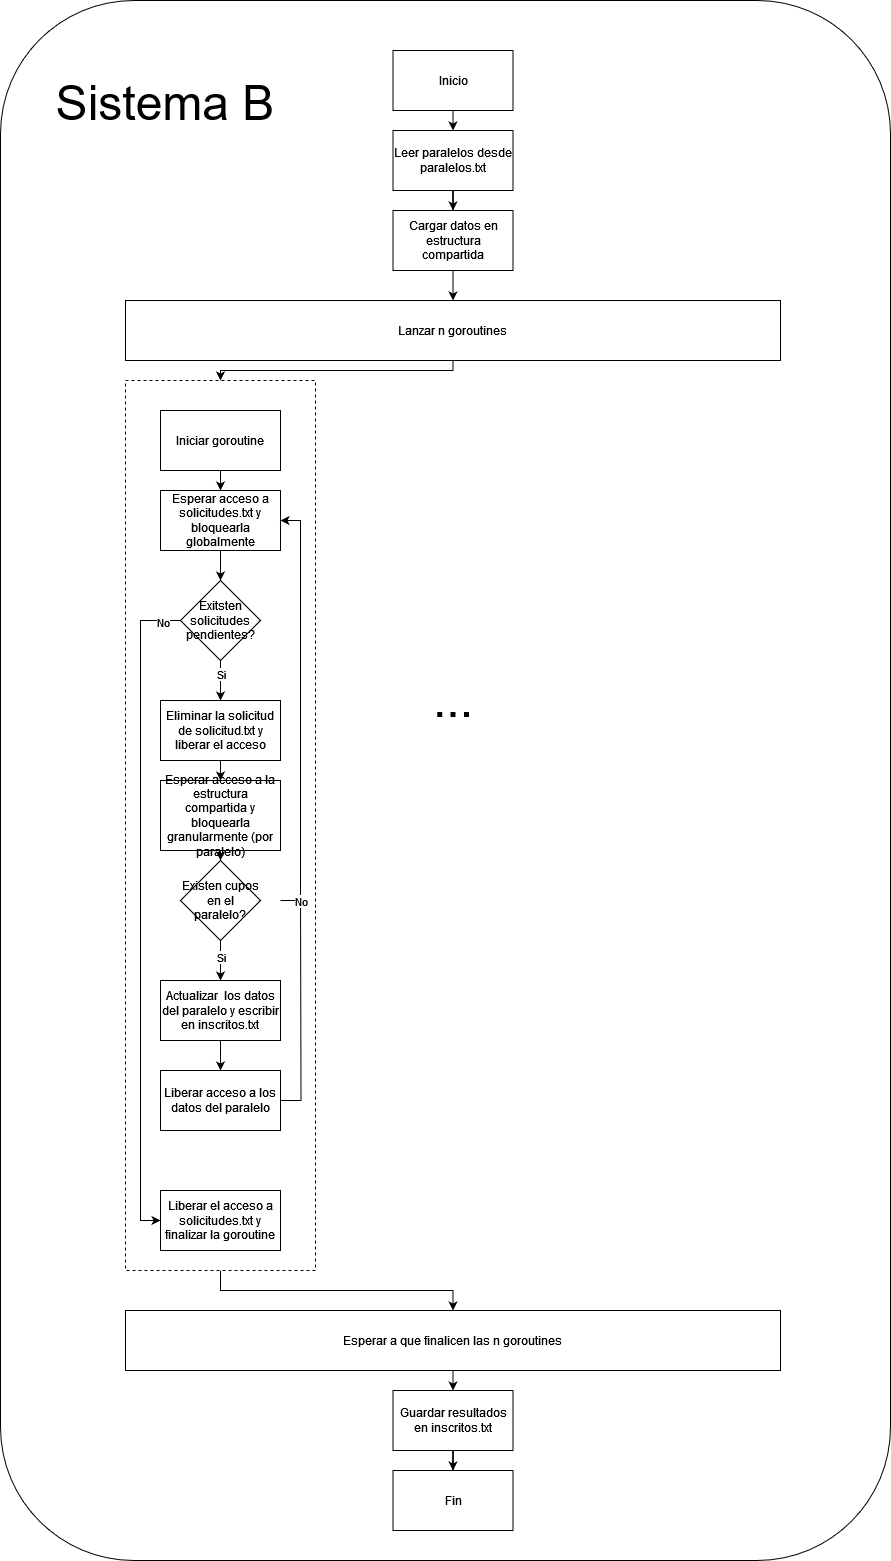

The diagram above was exported from draw.io. Its source (the exported page's mxGraphModel, read from the mxfile embedded in the PNG):
<mxGraphModel dx="1900" dy="1666" grid="1" gridSize="10" guides="1" tooltips="1" connect="1" arrows="1" fold="1" page="1" pageScale="1" pageWidth="850" pageHeight="1100" math="0" shadow="0">
  <root>
    <mxCell id="0" />
    <mxCell id="1" parent="0" />
    <mxCell id="wTHzp1oc-ZLDh_p_xPKl-1" value="" style="rounded=1;whiteSpace=wrap;html=1;glass=0;" parent="1" vertex="1">
      <mxGeometry x="-20" y="-250" width="890" height="1560" as="geometry" />
    </mxCell>
    <mxCell id="wTHzp1oc-ZLDh_p_xPKl-55" style="edgeStyle=orthogonalEdgeStyle;rounded=0;orthogonalLoop=1;jettySize=auto;html=1;exitX=0.5;exitY=1;exitDx=0;exitDy=0;" parent="1" source="wTHzp1oc-ZLDh_p_xPKl-6" target="wTHzp1oc-ZLDh_p_xPKl-15" edge="1">
      <mxGeometry relative="1" as="geometry">
        <Array as="points">
          <mxPoint x="433" y="120" />
          <mxPoint x="200" y="120" />
        </Array>
      </mxGeometry>
    </mxCell>
    <mxCell id="wTHzp1oc-ZLDh_p_xPKl-6" value="Lanzar n goroutines" style="rounded=0;whiteSpace=wrap;html=1;" parent="1" vertex="1">
      <mxGeometry x="105" y="50" width="655" height="60" as="geometry" />
    </mxCell>
    <mxCell id="wTHzp1oc-ZLDh_p_xPKl-58" style="edgeStyle=orthogonalEdgeStyle;rounded=0;orthogonalLoop=1;jettySize=auto;html=1;exitX=0.5;exitY=1;exitDx=0;exitDy=0;entryX=0.5;entryY=0;entryDx=0;entryDy=0;" parent="1" source="wTHzp1oc-ZLDh_p_xPKl-7" target="wTHzp1oc-ZLDh_p_xPKl-22" edge="1">
      <mxGeometry relative="1" as="geometry" />
    </mxCell>
    <mxCell id="wTHzp1oc-ZLDh_p_xPKl-7" value="Esperar a que finalicen las n goroutines" style="rounded=0;whiteSpace=wrap;html=1;" parent="1" vertex="1">
      <mxGeometry x="105" y="1060" width="655" height="60" as="geometry" />
    </mxCell>
    <mxCell id="wTHzp1oc-ZLDh_p_xPKl-56" style="edgeStyle=orthogonalEdgeStyle;rounded=0;orthogonalLoop=1;jettySize=auto;html=1;exitX=0.5;exitY=1;exitDx=0;exitDy=0;" parent="1" source="wTHzp1oc-ZLDh_p_xPKl-15" target="wTHzp1oc-ZLDh_p_xPKl-7" edge="1">
      <mxGeometry relative="1" as="geometry" />
    </mxCell>
    <mxCell id="wTHzp1oc-ZLDh_p_xPKl-15" value="" style="rounded=0;whiteSpace=wrap;html=1;dashed=1;" parent="1" vertex="1">
      <mxGeometry x="105" y="130" width="190" height="890" as="geometry" />
    </mxCell>
    <mxCell id="wTHzp1oc-ZLDh_p_xPKl-31" style="edgeStyle=orthogonalEdgeStyle;rounded=0;orthogonalLoop=1;jettySize=auto;html=1;exitX=0.5;exitY=1;exitDx=0;exitDy=0;" parent="1" source="wTHzp1oc-ZLDh_p_xPKl-16" target="wTHzp1oc-ZLDh_p_xPKl-24" edge="1">
      <mxGeometry relative="1" as="geometry" />
    </mxCell>
    <mxCell id="wTHzp1oc-ZLDh_p_xPKl-16" value="Iniciar goroutine" style="rounded=0;whiteSpace=wrap;html=1;" parent="1" vertex="1">
      <mxGeometry x="140" y="160" width="120" height="60" as="geometry" />
    </mxCell>
    <mxCell id="wTHzp1oc-ZLDh_p_xPKl-33" style="edgeStyle=orthogonalEdgeStyle;rounded=0;orthogonalLoop=1;jettySize=auto;html=1;exitX=0.5;exitY=1;exitDx=0;exitDy=0;entryX=0.5;entryY=0;entryDx=0;entryDy=0;" parent="1" source="wTHzp1oc-ZLDh_p_xPKl-17" target="wTHzp1oc-ZLDh_p_xPKl-28" edge="1">
      <mxGeometry relative="1" as="geometry" />
    </mxCell>
    <mxCell id="wTHzp1oc-ZLDh_p_xPKl-42" value="Si" style="edgeLabel;html=1;align=center;verticalAlign=middle;resizable=0;points=[];" parent="wTHzp1oc-ZLDh_p_xPKl-33" vertex="1" connectable="0">
      <mxGeometry x="-0.3304" relative="1" as="geometry">
        <mxPoint as="offset" />
      </mxGeometry>
    </mxCell>
    <mxCell id="wTHzp1oc-ZLDh_p_xPKl-40" style="edgeStyle=orthogonalEdgeStyle;rounded=0;orthogonalLoop=1;jettySize=auto;html=1;exitX=0;exitY=0.5;exitDx=0;exitDy=0;entryX=0;entryY=0.5;entryDx=0;entryDy=0;" parent="1" source="wTHzp1oc-ZLDh_p_xPKl-17" target="wTHzp1oc-ZLDh_p_xPKl-30" edge="1">
      <mxGeometry relative="1" as="geometry">
        <Array as="points">
          <mxPoint x="120" y="370" />
          <mxPoint x="120" y="970" />
        </Array>
      </mxGeometry>
    </mxCell>
    <mxCell id="wTHzp1oc-ZLDh_p_xPKl-41" value="No" style="edgeLabel;html=1;align=center;verticalAlign=middle;resizable=0;points=[];" parent="wTHzp1oc-ZLDh_p_xPKl-40" vertex="1" connectable="0">
      <mxGeometry x="-0.9461" y="1" relative="1" as="geometry">
        <mxPoint as="offset" />
      </mxGeometry>
    </mxCell>
    <mxCell id="wTHzp1oc-ZLDh_p_xPKl-17" value="Exitsten solicitudes pendientes?" style="rhombus;whiteSpace=wrap;html=1;" parent="1" vertex="1">
      <mxGeometry x="160" y="330" width="80" height="80" as="geometry" />
    </mxCell>
    <mxCell id="wTHzp1oc-ZLDh_p_xPKl-35" style="edgeStyle=orthogonalEdgeStyle;rounded=0;orthogonalLoop=1;jettySize=auto;html=1;exitX=0.5;exitY=1;exitDx=0;exitDy=0;entryX=0.5;entryY=0;entryDx=0;entryDy=0;" parent="1" source="wTHzp1oc-ZLDh_p_xPKl-18" target="wTHzp1oc-ZLDh_p_xPKl-26" edge="1">
      <mxGeometry relative="1" as="geometry" />
    </mxCell>
    <mxCell id="wTHzp1oc-ZLDh_p_xPKl-18" value="Esperar acceso a la estructura compartida y bloquearla granularmente (por paralelo)" style="rounded=0;whiteSpace=wrap;html=1;" parent="1" vertex="1">
      <mxGeometry x="140" y="530" width="120" height="70" as="geometry" />
    </mxCell>
    <mxCell id="wTHzp1oc-ZLDh_p_xPKl-52" style="edgeStyle=orthogonalEdgeStyle;rounded=0;orthogonalLoop=1;jettySize=auto;html=1;exitX=0.5;exitY=1;exitDx=0;exitDy=0;entryX=0.5;entryY=0;entryDx=0;entryDy=0;" parent="1" source="wTHzp1oc-ZLDh_p_xPKl-19" target="wTHzp1oc-ZLDh_p_xPKl-20" edge="1">
      <mxGeometry relative="1" as="geometry" />
    </mxCell>
    <mxCell id="wTHzp1oc-ZLDh_p_xPKl-19" value="Inicio" style="rounded=0;whiteSpace=wrap;html=1;" parent="1" vertex="1">
      <mxGeometry x="372.5" y="-200" width="120" height="60" as="geometry" />
    </mxCell>
    <mxCell id="wTHzp1oc-ZLDh_p_xPKl-53" style="edgeStyle=orthogonalEdgeStyle;rounded=0;orthogonalLoop=1;jettySize=auto;html=1;exitX=0.5;exitY=1;exitDx=0;exitDy=0;" parent="1" source="wTHzp1oc-ZLDh_p_xPKl-20" target="wTHzp1oc-ZLDh_p_xPKl-21" edge="1">
      <mxGeometry relative="1" as="geometry" />
    </mxCell>
    <mxCell id="wTHzp1oc-ZLDh_p_xPKl-20" value="Leer paralelos desde paralelos.txt" style="rounded=0;whiteSpace=wrap;html=1;" parent="1" vertex="1">
      <mxGeometry x="372.5" y="-120" width="120" height="60" as="geometry" />
    </mxCell>
    <mxCell id="wTHzp1oc-ZLDh_p_xPKl-54" style="edgeStyle=orthogonalEdgeStyle;rounded=0;orthogonalLoop=1;jettySize=auto;html=1;exitX=0.5;exitY=1;exitDx=0;exitDy=0;entryX=0.5;entryY=0;entryDx=0;entryDy=0;" parent="1" source="wTHzp1oc-ZLDh_p_xPKl-21" target="wTHzp1oc-ZLDh_p_xPKl-6" edge="1">
      <mxGeometry relative="1" as="geometry" />
    </mxCell>
    <mxCell id="wTHzp1oc-ZLDh_p_xPKl-21" value="Cargar datos en estructura compartida" style="rounded=0;whiteSpace=wrap;html=1;" parent="1" vertex="1">
      <mxGeometry x="372.5" y="-40" width="120" height="60" as="geometry" />
    </mxCell>
    <mxCell id="wTHzp1oc-ZLDh_p_xPKl-59" style="edgeStyle=orthogonalEdgeStyle;rounded=0;orthogonalLoop=1;jettySize=auto;html=1;exitX=0.5;exitY=1;exitDx=0;exitDy=0;" parent="1" source="wTHzp1oc-ZLDh_p_xPKl-22" target="wTHzp1oc-ZLDh_p_xPKl-23" edge="1">
      <mxGeometry relative="1" as="geometry" />
    </mxCell>
    <mxCell id="wTHzp1oc-ZLDh_p_xPKl-22" value="Guardar resultados en inscritos.txt" style="rounded=0;whiteSpace=wrap;html=1;" parent="1" vertex="1">
      <mxGeometry x="372.5" y="1140" width="120" height="60" as="geometry" />
    </mxCell>
    <mxCell id="wTHzp1oc-ZLDh_p_xPKl-23" value="Fin" style="rounded=0;whiteSpace=wrap;html=1;" parent="1" vertex="1">
      <mxGeometry x="372.5" y="1220" width="120" height="60" as="geometry" />
    </mxCell>
    <mxCell id="wTHzp1oc-ZLDh_p_xPKl-32" style="edgeStyle=orthogonalEdgeStyle;rounded=0;orthogonalLoop=1;jettySize=auto;html=1;exitX=0.5;exitY=1;exitDx=0;exitDy=0;" parent="1" source="wTHzp1oc-ZLDh_p_xPKl-24" target="wTHzp1oc-ZLDh_p_xPKl-17" edge="1">
      <mxGeometry relative="1" as="geometry" />
    </mxCell>
    <mxCell id="wTHzp1oc-ZLDh_p_xPKl-24" value="Esperar acceso a solicitudes.txt y bloquearla globalmente" style="rounded=0;whiteSpace=wrap;html=1;" parent="1" vertex="1">
      <mxGeometry x="140" y="240" width="120" height="60" as="geometry" />
    </mxCell>
    <mxCell id="wTHzp1oc-ZLDh_p_xPKl-36" style="edgeStyle=orthogonalEdgeStyle;rounded=0;orthogonalLoop=1;jettySize=auto;html=1;exitX=0.5;exitY=1;exitDx=0;exitDy=0;entryX=0.5;entryY=0;entryDx=0;entryDy=0;" parent="1" source="wTHzp1oc-ZLDh_p_xPKl-26" target="wTHzp1oc-ZLDh_p_xPKl-27" edge="1">
      <mxGeometry relative="1" as="geometry" />
    </mxCell>
    <mxCell id="wTHzp1oc-ZLDh_p_xPKl-43" value="Si" style="edgeLabel;html=1;align=center;verticalAlign=middle;resizable=0;points=[];" parent="wTHzp1oc-ZLDh_p_xPKl-36" vertex="1" connectable="0">
      <mxGeometry x="-0.187" y="-4" relative="1" as="geometry">
        <mxPoint x="4" as="offset" />
      </mxGeometry>
    </mxCell>
    <mxCell id="wTHzp1oc-ZLDh_p_xPKl-39" style="edgeStyle=orthogonalEdgeStyle;rounded=0;orthogonalLoop=1;jettySize=auto;html=1;exitX=1;exitY=0.5;exitDx=0;exitDy=0;entryX=1;entryY=0.5;entryDx=0;entryDy=0;" parent="1" target="wTHzp1oc-ZLDh_p_xPKl-24" edge="1">
      <mxGeometry relative="1" as="geometry">
        <mxPoint x="260" y="650" as="sourcePoint" />
        <mxPoint x="280" y="270" as="targetPoint" />
        <Array as="points">
          <mxPoint x="280" y="650" />
          <mxPoint x="280" y="270" />
        </Array>
      </mxGeometry>
    </mxCell>
    <mxCell id="wTHzp1oc-ZLDh_p_xPKl-26" value="Existen cupos en el paralelo?" style="rhombus;whiteSpace=wrap;html=1;" parent="1" vertex="1">
      <mxGeometry x="160" y="610" width="80" height="80" as="geometry" />
    </mxCell>
    <mxCell id="wTHzp1oc-ZLDh_p_xPKl-37" style="edgeStyle=orthogonalEdgeStyle;rounded=0;orthogonalLoop=1;jettySize=auto;html=1;exitX=0.5;exitY=1;exitDx=0;exitDy=0;entryX=0.5;entryY=0;entryDx=0;entryDy=0;" parent="1" source="wTHzp1oc-ZLDh_p_xPKl-27" target="wTHzp1oc-ZLDh_p_xPKl-29" edge="1">
      <mxGeometry relative="1" as="geometry" />
    </mxCell>
    <mxCell id="wTHzp1oc-ZLDh_p_xPKl-27" value="Actualizar&amp;nbsp; los datos del paralelo y escribir en inscritos.txt" style="rounded=0;whiteSpace=wrap;html=1;" parent="1" vertex="1">
      <mxGeometry x="140" y="730" width="120" height="60" as="geometry" />
    </mxCell>
    <mxCell id="wTHzp1oc-ZLDh_p_xPKl-34" style="edgeStyle=orthogonalEdgeStyle;rounded=0;orthogonalLoop=1;jettySize=auto;html=1;exitX=0.5;exitY=1;exitDx=0;exitDy=0;entryX=0.5;entryY=0;entryDx=0;entryDy=0;" parent="1" source="wTHzp1oc-ZLDh_p_xPKl-28" target="wTHzp1oc-ZLDh_p_xPKl-18" edge="1">
      <mxGeometry relative="1" as="geometry" />
    </mxCell>
    <mxCell id="wTHzp1oc-ZLDh_p_xPKl-28" value="Eliminar la solicitud de solicitud.txt y liberar el acceso" style="rounded=0;whiteSpace=wrap;html=1;" parent="1" vertex="1">
      <mxGeometry x="140" y="450" width="120" height="60" as="geometry" />
    </mxCell>
    <mxCell id="wTHzp1oc-ZLDh_p_xPKl-47" style="edgeStyle=orthogonalEdgeStyle;rounded=0;orthogonalLoop=1;jettySize=auto;html=1;exitX=1;exitY=0.5;exitDx=0;exitDy=0;endArrow=none;endFill=0;" parent="1" source="wTHzp1oc-ZLDh_p_xPKl-29" edge="1">
      <mxGeometry relative="1" as="geometry">
        <mxPoint x="280" y="640" as="targetPoint" />
      </mxGeometry>
    </mxCell>
    <mxCell id="wTHzp1oc-ZLDh_p_xPKl-48" value="No" style="edgeLabel;html=1;align=center;verticalAlign=middle;resizable=0;points=[];" parent="wTHzp1oc-ZLDh_p_xPKl-47" vertex="1" connectable="0">
      <mxGeometry x="0.9086" relative="1" as="geometry">
        <mxPoint as="offset" />
      </mxGeometry>
    </mxCell>
    <mxCell id="wTHzp1oc-ZLDh_p_xPKl-29" value="Liberar acceso a los datos del paralelo" style="rounded=0;whiteSpace=wrap;html=1;" parent="1" vertex="1">
      <mxGeometry x="140" y="820" width="120" height="60" as="geometry" />
    </mxCell>
    <mxCell id="wTHzp1oc-ZLDh_p_xPKl-30" value="Liberar el acceso a solicitudes.txt y finalizar la goroutine" style="rounded=0;whiteSpace=wrap;html=1;" parent="1" vertex="1">
      <mxGeometry x="140" y="940" width="120" height="60" as="geometry" />
    </mxCell>
    <mxCell id="wTHzp1oc-ZLDh_p_xPKl-50" value="&lt;font style=&quot;font-size: 48px;&quot;&gt;...&lt;/font&gt;" style="text;html=1;align=center;verticalAlign=middle;whiteSpace=wrap;rounded=0;" parent="1" vertex="1">
      <mxGeometry x="322.5" y="340" width="220" height="220" as="geometry" />
    </mxCell>
    <mxCell id="wTHzp1oc-ZLDh_p_xPKl-60" value="&lt;font style=&quot;font-size: 48px;&quot;&gt;Sistema B&lt;br&gt;&lt;/font&gt;" style="text;html=1;align=center;verticalAlign=middle;whiteSpace=wrap;rounded=0;" parent="1" vertex="1">
      <mxGeometry x="30" y="-210" width="230" height="125" as="geometry" />
    </mxCell>
  </root>
</mxGraphModel>